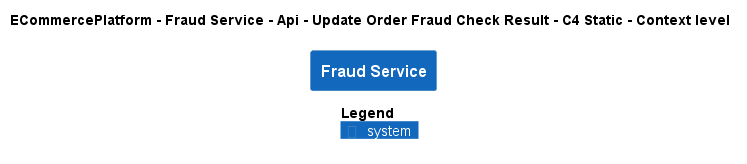

The diagram above was rendered by PlantUML. Its source (embedded in the PNG):
@startuml
!pragma layout smetana
!include ..\..\..\..\..\..\..\.c4s\C4_Context.puml

AddElementTag("c4interflow:lifecycle:new", $bgColor=green, $fontColor=#ffffff, $borderColor=green, $shadowing="False")
AddElementTag("c4interflow:lifecycle:changed", $bgColor=orange, $fontColor=#ffffff, $borderColor=orange, $shadowing="False")
AddElementTag("c4interflow:lifecycle:removed", $bgColor=red, $fontColor=#ffffff, $borderColor=red, $shadowing="False")

AddRelTag("c4interflow:lifecycle:new", $textColor=green, $lineColor=green)
AddRelTag("c4interflow:lifecycle:changed", $textColor=orange, $lineColor=orange)
AddRelTag("c4interflow:lifecycle:removed", $textColor=red, $lineColor=red)

SHOW_PERSON_PORTRAIT()
LAYOUT_TOP_DOWN()

skinparam linetype polyline

title ECommercePlatform - Fraud Service - Api - Update Order Fraud Check Result - C4 Static - Context level

System(ECommercePlatform.SoftwareSystems.FraudService, "Fraud Service", "")



SHOW_LEGEND()
@enduml